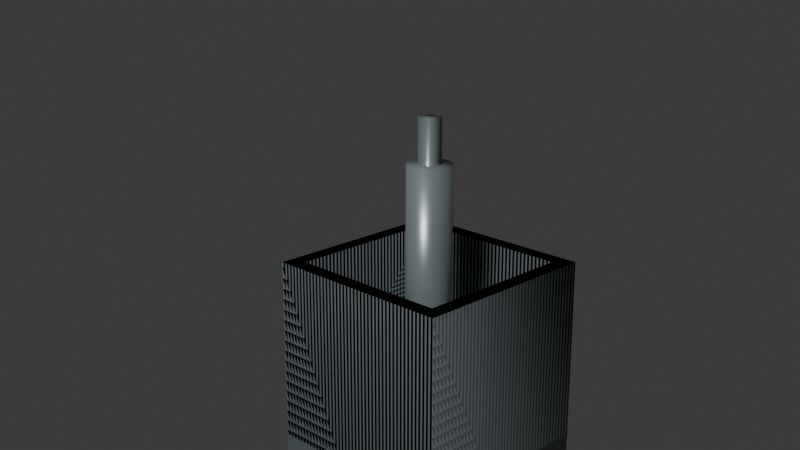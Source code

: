 # Source: Initial.blend  (saved by Blender 4.2.66; exported with 4.5.12 LTS)
import bpy
from mathutils import Matrix  # noqa: F401  (used for matrix-valued properties, if any)

bpy.ops.wm.read_factory_settings(use_empty=True)
scene = bpy.context.scene
scene.name = 'Scene'

# ---- collections
col_collection = bpy.data.collections.new('Collection'); scene.collection.children.link(col_collection)

# ---- materials (node trees are filled in below, after node groups)
mat_material_001 = bpy.data.materials.new('Material.001')

# ---- material node trees
mat_material_001.use_nodes = True; mat_material_001.node_tree.nodes.clear()
_N = mat_material_001.node_tree.nodes; _L = mat_material_001.node_tree.links
n0 = _N.new('ShaderNodeOutputMaterial'); n0.name = 'Material Output'; n0.location = (300, 300)
n1 = _N.new('ShaderNodeBsdfPrincipled'); n1.name = 'Principled BSDF'; n1.location = (100, 300)
n1.inputs[0].default_value = (0.2382, 0.2812, 0.2952, 1.0)
n1.inputs[1].default_value = 0.3667
n1.inputs[2].default_value = 0.32
_L.new(n1.outputs[0], n0.inputs[0])
n0.is_active_output = True

# ---- world
world_world = bpy.data.worlds.new('World'); scene.world = world_world
world_world.use_nodes = True; world_world.node_tree.nodes.clear()
_N = world_world.node_tree.nodes; _L = world_world.node_tree.links
n0 = _N.new('ShaderNodeOutputWorld'); n0.name = 'World Output'; n0.location = (300, 300)
n1 = _N.new('ShaderNodeBackground'); n1.name = 'Background'; n1.location = (10, 300)
n1.inputs[0].default_value = (0.05088, 0.05088, 0.05088, 1.0)
_L.new(n1.outputs[0], n0.inputs[0])
n0.is_active_output = True
world_world.color = (0.05088, 0.05088, 0.05088)
world_world.sun_shadow_jitter_overblur = 0.0

# ---- cameras
cam_camera = bpy.data.cameras.new('Camera')
cam_camera.clip_end = 100.0
cam_camera.lens = 52.98
cam_camera.ortho_scale = 7.314

# ---- lights
light_light = bpy.data.lights.new('Light', 'SPOT')
light_light.energy = 912.9
light_light.shadow_soft_size = 0.7704
light_light.spot_blend = 0.0
light_light.spot_size = 0.9026

# ---- meshes
me_cylinder = bpy.data.meshes.new('Cylinder')
me_cylinder.from_pydata([(0.0, 1.0, -1.0), (0.0, 0.8391, 1.0), (1.0, 0.0, -1.0), (0.8391, 0.0, 1.0), (0.0, -1.0, -1.0), (0.0, -0.8391, 1.0), (-1.0, 0.0, -1.0), (-0.8391, 0.0, 1.0), (0.0, -1.0, 1.0), (0.0, -1.0, 1.0), (0.8391, 0.0, 1.0), (0.0, 0.8391, 1.0), (0.0, -0.8391, 1.0), (-0.8391, 0.0, 1.0), (1.0, 0.0, 2.307), (0.0, 1.0, 2.307), (0.0, -1.0, 2.307), (-1.0, 0.0, 2.307), (0.8391, 0.0, 2.307), (0.0, 0.8391, 2.307), (0.0, -0.8391, 2.307), (-0.8391, 0.0, 2.307), (1.0, 0.0, -1.0), (0.0, -1.0, -1.0), (1.0, 0.0, 2.307), (0.0, -1.0, 2.307), (0.0, 1.0, -1.0), (1.0, 0.0, -1.0), (0.0, -1.0, -1.0), (-1.0, 0.0, -1.0), (0.0, 1.0, -1.0), (1.0, 0.0, -1.0), (0.0, -1.0, -1.0), (-1.0, 0.0, -1.0)], [], [(3, 1, 7, 5), (6, 0, 26, 29), (10, 12, 20, 18), (13, 11, 19, 21), (16, 17, 6, 4), (1, 3, 10, 11), (3, 5, 12, 10), (5, 7, 13, 12), (7, 1, 11, 13), (19, 18, 14, 15), (18, 20, 16, 14), (20, 21, 17, 16), (21, 19, 15, 17), (12, 13, 21, 20), (11, 10, 18, 19), (9, 16, 4, 8), (22, 24, 25, 23), (0, 15, 14, 2), (29, 26, 30, 33), (4, 6, 29, 28), (2, 4, 28, 27), (0, 2, 27, 26), (30, 31, 32, 33), (27, 28, 32, 31), (28, 29, 33, 32), (26, 27, 31, 30), (6, 17, 15, 0)])
_uv = me_cylinder.uv_layers.new(name='UVMap')
_uv.uv.foreach_set('vector', [0.4514, 0.25, 0.25, 0.4514, 0.04861, 0.25, 0.25, 0.04861, 0.25, 0.5, 0.0, 0.5, 0.0, 0.5, 0.25, 0.5, 0.4514, 0.25, 0.25, 0.04861, 0.25, 0.04861, 0.4514, 0.25, 0.04861, 0.25, 0.25, 0.4514, 0.25, 0.4514, 0.04861, 0.25, 0.25, 0.01, 0.01, 0.25, 0.51, 0.25, 0.75, 0.01, 0.25, 0.4514, 0.4514, 0.25, 0.4514, 0.25, 0.25, 0.4514, 0.4514, 0.25, 0.25, 0.04861, 0.25, 0.04861, 0.4514, 0.25, 0.25, 0.04861, 0.04861, 0.25, 0.04861, 0.25, 0.25, 0.04861, 0.04861, 0.25, 0.25, 0.4514, 0.25, 0.4514, 0.04861, 0.25, 0.25, 0.4514, 0.4514, 0.25, 0.49, 0.25, 0.25, 0.49, 0.4514, 0.25, 0.25, 0.04861, 0.25, 0.01, 0.49, 0.25, 0.25, 0.04861, 0.04861, 0.25, 0.01, 0.25, 0.25, 0.01, 0.04861, 0.25, 0.25, 0.4514, 0.25, 0.49, 0.01, 0.25, 0.25, 0.04861, 0.04861, 0.25, 0.04861, 0.25, 0.25, 0.04861, 0.25, 0.4514, 0.4514, 0.25, 0.4514, 0.25, 0.25, 0.4514, 0.25, 0.01, 0.25, 0.01, 0.5, 0.5, 0.5, 1.0, 0.75, 0.5, 0.49, 0.25, 0.25, 0.01, 0.5, 0.5, 1.0, 0.5, 0.25, 0.49, 0.49, 0.25, 0.75, 0.5, 0.25, 0.5, 0.0, 0.5, 0.0, 0.5, 0.25, 0.5, 0.75, 0.01, 0.51, 0.25, 0.51, 0.25, 0.75, 0.01, 0.0, 0.0, 0.0, 0.0, 0.0, 0.0, 0.0, 0.0, 1.0, 0.5, 0.75, 0.5, 0.75, 0.5, 1.0, 0.5, 0.75, 0.49, 0.99, 0.25, 0.75, 0.01, 0.51, 0.25, 0.0, 0.0, 0.0, 0.0, 0.0, 0.0, 0.0, 0.0, 0.75, 0.01, 0.51, 0.25, 0.51, 0.25, 0.75, 0.01, 1.0, 0.5, 0.75, 0.5, 0.75, 0.5, 1.0, 0.5, 0.25, 0.5, 0.01, 0.25, 0.25, 0.49, 0.0, 0.5])
me_cylinder.materials.append(mat_material_001)
me_cylinder.update()
me_cylinder_002 = bpy.data.meshes.new('Cylinder.002')
me_cylinder_002.from_pydata([(2.794e-09, 0.08, 0.32), (2.794e-09, 0.08, 2.32), (0.08, -1.49e-08, 0.32), (0.08, -1.49e-08, 2.32), (2.794e-09, -0.08, 0.32), (2.794e-09, -0.08, 2.32), (-0.08, -1.49e-08, 0.32), (-0.08, -1.49e-08, 2.32), (0.1131, 0.1131, 2.384e-07), (0.1131, 0.1131, 2.0), (0.133, 0.08889, 2.384e-07), (0.133, 0.08889, 2.0), (0.1478, 0.06123, 2.384e-07), (0.1478, 0.06123, 2.0), (0.1569, 0.03121, 2.384e-07), (0.1569, 0.03121, 2.0), (0.16, -1.519e-08, 2.384e-07), (0.16, -1.519e-08, 2.0), (0.1569, -0.03121, 2.384e-07), (0.1569, -0.03121, 2.0), (0.1478, -0.06123, 2.384e-07), (0.1478, -0.06123, 2.0), (0.133, -0.08889, 2.384e-07), (0.133, -0.08889, 2.0), (0.1131, -0.1131, 2.384e-07), (0.1131, -0.1131, 2.0), (0.08889, -0.133, 2.384e-07), (0.08889, -0.133, 2.0), (0.06123, -0.1478, 2.384e-07), (0.06123, -0.1478, 2.0), (0.03121, -0.1569, 2.384e-07), (0.03121, -0.1569, 2.0), (3.082e-09, -0.16, 2.384e-07), (3.082e-09, -0.16, 2.0), (-0.03121, -0.1569, 2.384e-07), (-0.03121, -0.1569, 2.0), (-0.06123, -0.1478, 2.384e-07), (-0.06123, -0.1478, 2.0), (-0.08889, -0.133, 2.384e-07), (-0.08889, -0.133, 2.0), (-0.1131, -0.1131, 2.384e-07), (-0.1131, -0.1131, 2.0), (-0.133, -0.08889, 2.384e-07), (-0.133, -0.08889, 2.0), (-0.1478, -0.06123, 2.384e-07), (-0.1478, -0.06123, 2.0), (-0.1569, -0.03121, 2.384e-07), (-0.1569, -0.03121, 2.0), (-0.16, -1.519e-08, 2.384e-07), (-0.16, -1.519e-08, 2.0), (-0.1569, 0.03121, 2.384e-07), (-0.1569, 0.03121, 2.0), (-0.1478, 0.06123, 2.384e-07), (-0.1478, 0.06123, 2.0), (-0.133, 0.08889, 2.384e-07), (-0.133, 0.08889, 2.0), (-0.1131, 0.1131, 2.384e-07), (-0.1131, 0.1131, 2.0), (-0.08889, 0.133, 2.384e-07), (-0.08889, 0.133, 2.0), (-0.06123, 0.1478, 2.384e-07), (-0.06123, 0.1478, 2.0), (-0.03121, 0.1569, 2.384e-07), (-0.03121, 0.1569, 2.0), (3.082e-09, 0.16, 2.384e-07), (3.082e-09, 0.16, 2.0), (0.03121, 0.1569, 2.384e-07), (0.03121, 0.1569, 2.0), (0.06123, 0.1478, 2.384e-07), (0.06123, 0.1478, 2.0), (0.08889, 0.133, 2.384e-07), (0.08889, 0.133, 2.0)], [], [(0, 1, 3, 2), (2, 3, 5, 4), (3, 1, 7, 5), (4, 5, 7, 6), (6, 7, 1, 0), (0, 2, 4, 6), (8, 9, 11, 10), (10, 11, 13, 12), (12, 13, 15, 14), (14, 15, 17, 16), (16, 17, 19, 18), (18, 19, 21, 20), (20, 21, 23, 22), (22, 23, 25, 24), (24, 25, 27, 26), (26, 27, 29, 28), (28, 29, 31, 30), (30, 31, 33, 32), (32, 33, 35, 34), (34, 35, 37, 36), (36, 37, 39, 38), (38, 39, 41, 40), (40, 41, 43, 42), (42, 43, 45, 44), (44, 45, 47, 46), (46, 47, 49, 48), (48, 49, 51, 50), (50, 51, 53, 52), (52, 53, 55, 54), (54, 55, 57, 56), (56, 57, 59, 58), (58, 59, 61, 60), (60, 61, 63, 62), (62, 63, 65, 64), (64, 65, 67, 66), (66, 67, 69, 68), (11, 9, 71, 69, 67, 65, 63, 61, 59, 57, 55, 53, 51, 49, 47, 45, 43, 41, 39, 37, 35, 33, 31, 29, 27, 25, 23, 21, 19, 17, 15, 13), (68, 69, 71, 70), (70, 71, 9, 8), (8, 10, 12, 14, 16, 18, 20, 22, 24, 26, 28, 30, 32, 34, 36, 38, 40, 42, 44, 46, 48, 50, 52, 54, 56, 58, 60, 62, 64, 66, 68, 70)])
me_cylinder_002.polygons.foreach_set('use_smooth', [True] * 40)
_uv = me_cylinder_002.uv_layers.new(name='UVMap')
_uv.uv.foreach_set('vector', [1.0, 0.5, 1.0, 1.0, 0.75, 1.0, 0.75, 0.5, 0.75, 0.5, 0.75, 1.0, 0.5, 1.0, 0.5, 0.5, 0.49, 0.25, 0.25, 0.49, 0.01, 0.25, 0.25, 0.01, 0.5, 0.5, 0.5, 1.0, 0.25, 1.0, 0.25, 0.5, 0.25, 0.5, 0.25, 1.0, 0.0, 1.0, 0.0, 0.5, 0.75, 0.49, 0.99, 0.25, 0.75, 0.01, 0.51, 0.25, 1.0, 0.5, 1.0, 1.0, 0.9688, 1.0, 0.9688, 0.5, 0.9688, 0.5, 0.9688, 1.0, 0.9375, 1.0, 0.9375, 0.5, 0.9375, 0.5, 0.9375, 1.0, 0.9062, 1.0, 0.9062, 0.5, 0.9062, 0.5, 0.9062, 1.0, 0.875, 1.0, 0.875, 0.5, 0.875, 0.5, 0.875, 1.0, 0.8438, 1.0, 0.8438, 0.5, 0.8438, 0.5, 0.8438, 1.0, 0.8125, 1.0, 0.8125, 0.5, 0.8125, 0.5, 0.8125, 1.0, 0.7812, 1.0, 0.7812, 0.5, 0.7812, 0.5, 0.7812, 1.0, 0.75, 1.0, 0.75, 0.5, 0.75, 0.5, 0.75, 1.0, 0.7188, 1.0, 0.7188, 0.5, 0.7188, 0.5, 0.7188, 1.0, 0.6875, 1.0, 0.6875, 0.5, 0.6875, 0.5, 0.6875, 1.0, 0.6562, 1.0, 0.6562, 0.5, 0.6562, 0.5, 0.6562, 1.0, 0.625, 1.0, 0.625, 0.5, 0.625, 0.5, 0.625, 1.0, 0.5938, 1.0, 0.5938, 0.5, 0.5938, 0.5, 0.5938, 1.0, 0.5625, 1.0, 0.5625, 0.5, 0.5625, 0.5, 0.5625, 1.0, 0.5312, 1.0, 0.5312, 0.5, 0.5312, 0.5, 0.5312, 1.0, 0.5, 1.0, 0.5, 0.5, 0.5, 0.5, 0.5, 1.0, 0.4688, 1.0, 0.4688, 0.5, 0.4688, 0.5, 0.4688, 1.0, 0.4375, 1.0, 0.4375, 0.5, 0.4375, 0.5, 0.4375, 1.0, 0.4062, 1.0, 0.4062, 0.5, 0.4062, 0.5, 0.4062, 1.0, 0.375, 1.0, 0.375, 0.5, 0.375, 0.5, 0.375, 1.0, 0.3438, 1.0, 0.3438, 0.5, 0.3438, 0.5, 0.3438, 1.0, 0.3125, 1.0, 0.3125, 0.5, 0.3125, 0.5, 0.3125, 1.0, 0.2812, 1.0, 0.2812, 0.5, 0.2812, 0.5, 0.2812, 1.0, 0.25, 1.0, 0.25, 0.5, 0.25, 0.5, 0.25, 1.0, 0.2188, 1.0, 0.2188, 0.5, 0.2188, 0.5, 0.2188, 1.0, 0.1875, 1.0, 0.1875, 0.5, 0.1875, 0.5, 0.1875, 1.0, 0.1562, 1.0, 0.1562, 0.5, 0.1562, 0.5, 0.1562, 1.0, 0.125, 1.0, 0.125, 0.5, 0.125, 0.5, 0.125, 1.0, 0.09375, 1.0, 0.09375, 0.5, 0.09375, 0.5, 0.09375, 1.0, 0.0625, 1.0, 0.0625, 0.5, 0.2968, 0.4854, 0.25, 0.49, 0.2032, 0.4854, 0.1582, 0.4717, 0.1167, 0.4496, 0.08029, 0.4197, 0.05045, 0.3833, 0.02827, 0.3418, 0.01461, 0.2968, 0.01, 0.25, 0.01461, 0.2032, 0.02827, 0.1582, 0.05045, 0.1167, 0.08029, 0.08029, 0.1167, 0.05045, 0.1582, 0.02827, 0.2032, 0.01461, 0.25, 0.01, 0.2968, 0.01461, 0.3418, 0.02827, 0.3833, 0.05045, 0.4197, 0.08029, 0.4496, 0.1167, 0.4717, 0.1582, 0.4854, 0.2032, 0.49, 0.25, 0.4854, 0.2968, 0.4717, 0.3418, 0.4496, 0.3833, 0.4197, 0.4197, 0.3833, 0.4496, 0.3418, 0.4717, 0.0625, 0.5, 0.0625, 1.0, 0.03125, 1.0, 0.03125, 0.5, 0.03125, 0.5, 0.03125, 1.0, 0.0, 1.0, 0.0, 0.5, 0.75, 0.49, 0.7968, 0.4854, 0.8418, 0.4717, 0.8833, 0.4496, 0.9197, 0.4197, 0.9496, 0.3833, 0.9717, 0.3418, 0.9854, 0.2968, 0.99, 0.25, 0.9854, 0.2032, 0.9717, 0.1582, 0.9496, 0.1167, 0.9197, 0.08029, 0.8833, 0.05045, 0.8418, 0.02827, 0.7968, 0.01461, 0.75, 0.01, 0.7032, 0.01461, 0.6582, 0.02827, 0.6167, 0.05045, 0.5803, 0.08029, 0.5504, 0.1167, 0.5283, 0.1582, 0.5146, 0.2032, 0.51, 0.25, 0.5146, 0.2968, 0.5283, 0.3418, 0.5504, 0.3833, 0.5803, 0.4197, 0.6167, 0.4496, 0.6582, 0.4717, 0.7032, 0.4854])
me_cylinder_002.materials.append(mat_material_001)
me_cylinder_002.update()
me_cylinder_003 = bpy.data.meshes.new('Cylinder.003')
me_cylinder_003.from_pydata([(0.0, 1.0, -1.0), (0.0, 0.8391, 1.0), (1.0, 0.0, -1.0), (0.8391, 0.0, 1.0), (0.0, -1.0, -1.0), (0.0, -0.8391, 1.0), (-1.0, 0.0, -1.0), (-0.8391, 0.0, 1.0), (0.0, -1.0, 1.0), (0.0, -1.0, 1.0), (0.8391, 0.0, 1.0), (0.0, 0.8391, 1.0), (0.0, -0.8391, 1.0), (-0.8391, 0.0, 1.0), (1.0, 0.0, 2.307), (0.0, 1.0, 2.307), (0.0, -1.0, 2.307), (-1.0, 0.0, 2.307), (0.8391, 0.0, 2.307), (0.0, 0.8391, 2.307), (0.0, -0.8391, 2.307), (-0.8391, 0.0, 2.307), (1.0, 0.0, -1.0), (0.0, -1.0, -1.0), (1.0, 0.0, 2.307), (0.0, -1.0, 2.307), (0.0, 1.0, -1.0), (1.0, 0.0, -1.0), (0.0, -1.0, -1.0), (-1.0, 0.0, -1.0), (0.0, 1.0, -1.0), (1.0, 0.0, -1.0), (0.0, -1.0, -1.0), (-1.0, 0.0, -1.0)], [], [(3, 1, 7, 5), (6, 0, 26, 29), (10, 12, 20, 18), (13, 11, 19, 21), (16, 17, 6, 4), (1, 3, 10, 11), (3, 5, 12, 10), (5, 7, 13, 12), (7, 1, 11, 13), (19, 18, 14, 15), (18, 20, 16, 14), (20, 21, 17, 16), (21, 19, 15, 17), (12, 13, 21, 20), (11, 10, 18, 19), (9, 16, 4, 8), (22, 24, 25, 23), (0, 15, 14, 2), (29, 26, 30, 33), (4, 6, 29, 28), (2, 4, 28, 27), (0, 2, 27, 26), (30, 31, 32, 33), (27, 28, 32, 31), (28, 29, 33, 32), (26, 27, 31, 30), (6, 17, 15, 0)])
me_cylinder_003.polygons.foreach_set('use_smooth', [True] * 27)
_uv = me_cylinder_003.uv_layers.new(name='UVMap')
_uv.uv.foreach_set('vector', [0.4514, 0.25, 0.25, 0.4514, 0.04861, 0.25, 0.25, 0.04861, 0.25, 0.5, 0.0, 0.5, 0.0, 0.5, 0.25, 0.5, 0.4514, 0.25, 0.25, 0.04861, 0.25, 0.04861, 0.4514, 0.25, 0.04861, 0.25, 0.25, 0.4514, 0.25, 0.4514, 0.04861, 0.25, 0.25, 0.01, 0.01, 0.25, 0.51, 0.25, 0.75, 0.01, 0.25, 0.4514, 0.4514, 0.25, 0.4514, 0.25, 0.25, 0.4514, 0.4514, 0.25, 0.25, 0.04861, 0.25, 0.04861, 0.4514, 0.25, 0.25, 0.04861, 0.04861, 0.25, 0.04861, 0.25, 0.25, 0.04861, 0.04861, 0.25, 0.25, 0.4514, 0.25, 0.4514, 0.04861, 0.25, 0.25, 0.4514, 0.4514, 0.25, 0.49, 0.25, 0.25, 0.49, 0.4514, 0.25, 0.25, 0.04861, 0.25, 0.01, 0.49, 0.25, 0.25, 0.04861, 0.04861, 0.25, 0.01, 0.25, 0.25, 0.01, 0.04861, 0.25, 0.25, 0.4514, 0.25, 0.49, 0.01, 0.25, 0.25, 0.04861, 0.04861, 0.25, 0.04861, 0.25, 0.25, 0.04861, 0.25, 0.4514, 0.4514, 0.25, 0.4514, 0.25, 0.25, 0.4514, 0.25, 0.01, 0.25, 0.01, 0.5, 0.5, 0.5, 1.0, 0.75, 0.5, 0.49, 0.25, 0.25, 0.01, 0.5, 0.5, 1.0, 0.5, 0.25, 0.49, 0.49, 0.25, 0.75, 0.5, 0.25, 0.5, 0.0, 0.5, 0.0, 0.5, 0.25, 0.5, 0.75, 0.01, 0.51, 0.25, 0.51, 0.25, 0.75, 0.01, 0.0, 0.0, 0.0, 0.0, 0.0, 0.0, 0.0, 0.0, 1.0, 0.5, 0.75, 0.5, 0.75, 0.5, 1.0, 0.5, 0.75, 0.49, 0.99, 0.25, 0.75, 0.01, 0.51, 0.25, 0.0, 0.0, 0.0, 0.0, 0.0, 0.0, 0.0, 0.0, 0.75, 0.01, 0.51, 0.25, 0.51, 0.25, 0.75, 0.01, 1.0, 0.5, 0.75, 0.5, 0.75, 0.5, 1.0, 0.5, 0.25, 0.5, 0.01, 0.25, 0.25, 0.49, 0.0, 0.5])
me_cylinder_003.materials.append(mat_material_001)
me_cylinder_003.update()
me_cylinder_004 = bpy.data.meshes.new('Cylinder.004')
me_cylinder_004.from_pydata([(2.794e-09, 0.08, 0.32), (2.794e-09, 0.08, 2.32), (0.08, -1.49e-08, 0.32), (0.08, -1.49e-08, 2.32), (2.794e-09, -0.08, 0.32), (2.794e-09, -0.08, 2.32), (-0.08, -1.49e-08, 0.32), (-0.08, -1.49e-08, 2.32), (0.1131, 0.1131, 2.384e-07), (0.1131, 0.1131, 2.0), (0.133, 0.08889, 2.384e-07), (0.133, 0.08889, 2.0), (0.1478, 0.06123, 2.384e-07), (0.1478, 0.06123, 2.0), (0.1569, 0.03121, 2.384e-07), (0.1569, 0.03121, 2.0), (0.16, -1.519e-08, 2.384e-07), (0.16, -1.519e-08, 2.0), (0.1569, -0.03121, 2.384e-07), (0.1569, -0.03121, 2.0), (0.1478, -0.06123, 2.384e-07), (0.1478, -0.06123, 2.0), (0.133, -0.08889, 2.384e-07), (0.133, -0.08889, 2.0), (0.1131, -0.1131, 2.384e-07), (0.1131, -0.1131, 2.0), (0.08889, -0.133, 2.384e-07), (0.08889, -0.133, 2.0), (0.06123, -0.1478, 2.384e-07), (0.06123, -0.1478, 2.0), (0.03121, -0.1569, 2.384e-07), (0.03121, -0.1569, 2.0), (3.082e-09, -0.16, 2.384e-07), (3.082e-09, -0.16, 2.0), (-0.03121, -0.1569, 2.384e-07), (-0.03121, -0.1569, 2.0), (-0.06123, -0.1478, 2.384e-07), (-0.06123, -0.1478, 2.0), (-0.08889, -0.133, 2.384e-07), (-0.08889, -0.133, 2.0), (-0.1131, -0.1131, 2.384e-07), (-0.1131, -0.1131, 2.0), (-0.133, -0.08889, 2.384e-07), (-0.133, -0.08889, 2.0), (-0.1478, -0.06123, 2.384e-07), (-0.1478, -0.06123, 2.0), (-0.1569, -0.03121, 2.384e-07), (-0.1569, -0.03121, 2.0), (-0.16, -1.519e-08, 2.384e-07), (-0.16, -1.519e-08, 2.0), (-0.1569, 0.03121, 2.384e-07), (-0.1569, 0.03121, 2.0), (-0.1478, 0.06123, 2.384e-07), (-0.1478, 0.06123, 2.0), (-0.133, 0.08889, 2.384e-07), (-0.133, 0.08889, 2.0), (-0.1131, 0.1131, 2.384e-07), (-0.1131, 0.1131, 2.0), (-0.08889, 0.133, 2.384e-07), (-0.08889, 0.133, 2.0), (-0.06123, 0.1478, 2.384e-07), (-0.06123, 0.1478, 2.0), (-0.03121, 0.1569, 2.384e-07), (-0.03121, 0.1569, 2.0), (3.082e-09, 0.16, 2.384e-07), (3.082e-09, 0.16, 2.0), (0.03121, 0.1569, 2.384e-07), (0.03121, 0.1569, 2.0), (0.06123, 0.1478, 2.384e-07), (0.06123, 0.1478, 2.0), (0.08889, 0.133, 2.384e-07), (0.08889, 0.133, 2.0)], [], [(0, 1, 3, 2), (2, 3, 5, 4), (3, 1, 7, 5), (4, 5, 7, 6), (6, 7, 1, 0), (0, 2, 4, 6), (8, 9, 11, 10), (10, 11, 13, 12), (12, 13, 15, 14), (14, 15, 17, 16), (16, 17, 19, 18), (18, 19, 21, 20), (20, 21, 23, 22), (22, 23, 25, 24), (24, 25, 27, 26), (26, 27, 29, 28), (28, 29, 31, 30), (30, 31, 33, 32), (32, 33, 35, 34), (34, 35, 37, 36), (36, 37, 39, 38), (38, 39, 41, 40), (40, 41, 43, 42), (42, 43, 45, 44), (44, 45, 47, 46), (46, 47, 49, 48), (48, 49, 51, 50), (50, 51, 53, 52), (52, 53, 55, 54), (54, 55, 57, 56), (56, 57, 59, 58), (58, 59, 61, 60), (60, 61, 63, 62), (62, 63, 65, 64), (64, 65, 67, 66), (66, 67, 69, 68), (11, 9, 71, 69, 67, 65, 63, 61, 59, 57, 55, 53, 51, 49, 47, 45, 43, 41, 39, 37, 35, 33, 31, 29, 27, 25, 23, 21, 19, 17, 15, 13), (68, 69, 71, 70), (70, 71, 9, 8), (8, 10, 12, 14, 16, 18, 20, 22, 24, 26, 28, 30, 32, 34, 36, 38, 40, 42, 44, 46, 48, 50, 52, 54, 56, 58, 60, 62, 64, 66, 68, 70)])
me_cylinder_004.polygons.foreach_set('use_smooth', [True] * 40)
_uv = me_cylinder_004.uv_layers.new(name='UVMap')
_uv.uv.foreach_set('vector', [1.0, 0.5, 1.0, 1.0, 0.75, 1.0, 0.75, 0.5, 0.75, 0.5, 0.75, 1.0, 0.5, 1.0, 0.5, 0.5, 0.49, 0.25, 0.25, 0.49, 0.01, 0.25, 0.25, 0.01, 0.5, 0.5, 0.5, 1.0, 0.25, 1.0, 0.25, 0.5, 0.25, 0.5, 0.25, 1.0, 0.0, 1.0, 0.0, 0.5, 0.75, 0.49, 0.99, 0.25, 0.75, 0.01, 0.51, 0.25, 1.0, 0.5, 1.0, 1.0, 0.9688, 1.0, 0.9688, 0.5, 0.9688, 0.5, 0.9688, 1.0, 0.9375, 1.0, 0.9375, 0.5, 0.9375, 0.5, 0.9375, 1.0, 0.9062, 1.0, 0.9062, 0.5, 0.9062, 0.5, 0.9062, 1.0, 0.875, 1.0, 0.875, 0.5, 0.875, 0.5, 0.875, 1.0, 0.8438, 1.0, 0.8438, 0.5, 0.8438, 0.5, 0.8438, 1.0, 0.8125, 1.0, 0.8125, 0.5, 0.8125, 0.5, 0.8125, 1.0, 0.7812, 1.0, 0.7812, 0.5, 0.7812, 0.5, 0.7812, 1.0, 0.75, 1.0, 0.75, 0.5, 0.75, 0.5, 0.75, 1.0, 0.7188, 1.0, 0.7188, 0.5, 0.7188, 0.5, 0.7188, 1.0, 0.6875, 1.0, 0.6875, 0.5, 0.6875, 0.5, 0.6875, 1.0, 0.6562, 1.0, 0.6562, 0.5, 0.6562, 0.5, 0.6562, 1.0, 0.625, 1.0, 0.625, 0.5, 0.625, 0.5, 0.625, 1.0, 0.5938, 1.0, 0.5938, 0.5, 0.5938, 0.5, 0.5938, 1.0, 0.5625, 1.0, 0.5625, 0.5, 0.5625, 0.5, 0.5625, 1.0, 0.5312, 1.0, 0.5312, 0.5, 0.5312, 0.5, 0.5312, 1.0, 0.5, 1.0, 0.5, 0.5, 0.5, 0.5, 0.5, 1.0, 0.4688, 1.0, 0.4688, 0.5, 0.4688, 0.5, 0.4688, 1.0, 0.4375, 1.0, 0.4375, 0.5, 0.4375, 0.5, 0.4375, 1.0, 0.4062, 1.0, 0.4062, 0.5, 0.4062, 0.5, 0.4062, 1.0, 0.375, 1.0, 0.375, 0.5, 0.375, 0.5, 0.375, 1.0, 0.3438, 1.0, 0.3438, 0.5, 0.3438, 0.5, 0.3438, 1.0, 0.3125, 1.0, 0.3125, 0.5, 0.3125, 0.5, 0.3125, 1.0, 0.2812, 1.0, 0.2812, 0.5, 0.2812, 0.5, 0.2812, 1.0, 0.25, 1.0, 0.25, 0.5, 0.25, 0.5, 0.25, 1.0, 0.2188, 1.0, 0.2188, 0.5, 0.2188, 0.5, 0.2188, 1.0, 0.1875, 1.0, 0.1875, 0.5, 0.1875, 0.5, 0.1875, 1.0, 0.1562, 1.0, 0.1562, 0.5, 0.1562, 0.5, 0.1562, 1.0, 0.125, 1.0, 0.125, 0.5, 0.125, 0.5, 0.125, 1.0, 0.09375, 1.0, 0.09375, 0.5, 0.09375, 0.5, 0.09375, 1.0, 0.0625, 1.0, 0.0625, 0.5, 0.2968, 0.4854, 0.25, 0.49, 0.2032, 0.4854, 0.1582, 0.4717, 0.1167, 0.4496, 0.08029, 0.4197, 0.05045, 0.3833, 0.02827, 0.3418, 0.01461, 0.2968, 0.01, 0.25, 0.01461, 0.2032, 0.02827, 0.1582, 0.05045, 0.1167, 0.08029, 0.08029, 0.1167, 0.05045, 0.1582, 0.02827, 0.2032, 0.01461, 0.25, 0.01, 0.2968, 0.01461, 0.3418, 0.02827, 0.3833, 0.05045, 0.4197, 0.08029, 0.4496, 0.1167, 0.4717, 0.1582, 0.4854, 0.2032, 0.49, 0.25, 0.4854, 0.2968, 0.4717, 0.3418, 0.4496, 0.3833, 0.4197, 0.4197, 0.3833, 0.4496, 0.3418, 0.4717, 0.0625, 0.5, 0.0625, 1.0, 0.03125, 1.0, 0.03125, 0.5, 0.03125, 0.5, 0.03125, 1.0, 0.0, 1.0, 0.0, 0.5, 0.75, 0.49, 0.7968, 0.4854, 0.8418, 0.4717, 0.8833, 0.4496, 0.9197, 0.4197, 0.9496, 0.3833, 0.9717, 0.3418, 0.9854, 0.2968, 0.99, 0.25, 0.9854, 0.2032, 0.9717, 0.1582, 0.9496, 0.1167, 0.9197, 0.08029, 0.8833, 0.05045, 0.8418, 0.02827, 0.7968, 0.01461, 0.75, 0.01, 0.7032, 0.01461, 0.6582, 0.02827, 0.6167, 0.05045, 0.5803, 0.08029, 0.5504, 0.1167, 0.5283, 0.1582, 0.5146, 0.2032, 0.51, 0.25, 0.5146, 0.2968, 0.5283, 0.3418, 0.5504, 0.3833, 0.5803, 0.4197, 0.6167, 0.4496, 0.6582, 0.4717, 0.7032, 0.4854])
me_cylinder_004.materials.append(mat_material_001)
me_cylinder_004.update()
me_cylinder_005 = bpy.data.meshes.new('Cylinder.005')
me_cylinder_005.from_pydata([(0.0, 1.0, -1.0), (0.0, 0.8391, 1.0), (1.0, 0.0, -1.0), (0.8391, 0.0, 1.0), (0.0, -1.0, -1.0), (0.0, -0.8391, 1.0), (-1.0, 0.0, -1.0), (-0.8391, 0.0, 1.0), (0.0, -1.0, 1.0), (0.0, -1.0, 1.0), (0.8391, 0.0, 1.0), (0.0, 0.8391, 1.0), (0.0, -0.8391, 1.0), (-0.8391, 0.0, 1.0), (1.0, 0.0, 2.307), (0.0, 1.0, 2.307), (0.0, -1.0, 2.307), (-1.0, 0.0, 2.307), (0.8391, 0.0, 2.307), (0.0, 0.8391, 2.307), (0.0, -0.8391, 2.307), (-0.8391, 0.0, 2.307), (1.0, 0.0, -1.0), (0.0, -1.0, -1.0), (1.0, 0.0, 2.307), (0.0, -1.0, 2.307), (0.0, 1.0, -1.0), (1.0, 0.0, -1.0), (0.0, -1.0, -1.0), (-1.0, 0.0, -1.0), (0.0, 1.0, -1.0), (1.0, 0.0, -1.0), (0.0, -1.0, -1.0), (-1.0, 0.0, -1.0)], [], [(3, 1, 7, 5), (6, 0, 26, 29), (10, 12, 20, 18), (13, 11, 19, 21), (16, 17, 6, 4), (1, 3, 10, 11), (3, 5, 12, 10), (5, 7, 13, 12), (7, 1, 11, 13), (19, 18, 14, 15), (18, 20, 16, 14), (20, 21, 17, 16), (21, 19, 15, 17), (12, 13, 21, 20), (11, 10, 18, 19), (9, 16, 4, 8), (22, 24, 25, 23), (0, 15, 14, 2), (29, 26, 30, 33), (4, 6, 29, 28), (2, 4, 28, 27), (0, 2, 27, 26), (30, 31, 32, 33), (27, 28, 32, 31), (28, 29, 33, 32), (26, 27, 31, 30), (6, 17, 15, 0)])
me_cylinder_005.polygons.foreach_set('use_smooth', [True] * 27)
_uv = me_cylinder_005.uv_layers.new(name='UVMap')
_uv.uv.foreach_set('vector', [0.4514, 0.25, 0.25, 0.4514, 0.04861, 0.25, 0.25, 0.04861, 0.25, 0.5, 0.0, 0.5, 0.0, 0.5, 0.25, 0.5, 0.4514, 0.25, 0.25, 0.04861, 0.25, 0.04861, 0.4514, 0.25, 0.04861, 0.25, 0.25, 0.4514, 0.25, 0.4514, 0.04861, 0.25, 0.25, 0.01, 0.01, 0.25, 0.51, 0.25, 0.75, 0.01, 0.25, 0.4514, 0.4514, 0.25, 0.4514, 0.25, 0.25, 0.4514, 0.4514, 0.25, 0.25, 0.04861, 0.25, 0.04861, 0.4514, 0.25, 0.25, 0.04861, 0.04861, 0.25, 0.04861, 0.25, 0.25, 0.04861, 0.04861, 0.25, 0.25, 0.4514, 0.25, 0.4514, 0.04861, 0.25, 0.25, 0.4514, 0.4514, 0.25, 0.49, 0.25, 0.25, 0.49, 0.4514, 0.25, 0.25, 0.04861, 0.25, 0.01, 0.49, 0.25, 0.25, 0.04861, 0.04861, 0.25, 0.01, 0.25, 0.25, 0.01, 0.04861, 0.25, 0.25, 0.4514, 0.25, 0.49, 0.01, 0.25, 0.25, 0.04861, 0.04861, 0.25, 0.04861, 0.25, 0.25, 0.04861, 0.25, 0.4514, 0.4514, 0.25, 0.4514, 0.25, 0.25, 0.4514, 0.25, 0.01, 0.25, 0.01, 0.5, 0.5, 0.5, 1.0, 0.75, 0.5, 0.49, 0.25, 0.25, 0.01, 0.5, 0.5, 1.0, 0.5, 0.25, 0.49, 0.49, 0.25, 0.75, 0.5, 0.25, 0.5, 0.0, 0.5, 0.0, 0.5, 0.25, 0.5, 0.75, 0.01, 0.51, 0.25, 0.51, 0.25, 0.75, 0.01, 0.0, 0.0, 0.0, 0.0, 0.0, 0.0, 0.0, 0.0, 1.0, 0.5, 0.75, 0.5, 0.75, 0.5, 1.0, 0.5, 0.75, 0.49, 0.99, 0.25, 0.75, 0.01, 0.51, 0.25, 0.0, 0.0, 0.0, 0.0, 0.0, 0.0, 0.0, 0.0, 0.75, 0.01, 0.51, 0.25, 0.51, 0.25, 0.75, 0.01, 1.0, 0.5, 0.75, 0.5, 0.75, 0.5, 1.0, 0.5, 0.25, 0.5, 0.01, 0.25, 0.25, 0.49, 0.0, 0.5])
me_cylinder_005.materials.append(mat_material_001)
me_cylinder_005.update()

# ---- objects
ob_light = bpy.data.objects.new('Light', light_light)
ob_camera = bpy.data.objects.new('Camera', cam_camera)
ob_cylinder = bpy.data.objects.new('Cylinder', me_cylinder)
ob_cylinder_002 = bpy.data.objects.new('Cylinder.002', me_cylinder_002)
ob_cylinder_001 = bpy.data.objects.new('Cylinder.001', me_cylinder_003)
ob_cylinder_003 = bpy.data.objects.new('Cylinder.003', me_cylinder_004)
ob_cylinder_004 = bpy.data.objects.new('Cylinder.004', me_cylinder_005)

# ---- transforms, parenting, visibility, modifiers, constraints
ob_light.location = (4.076, 1.005, 5.904)
ob_light.rotation_euler = (0.6503, 0.05522, 1.866)
ob_light.lock_rotations_4d = False
ob_light.empty_display_type = 'ARROWS'
ob_light.color = (0.0, 0.0, 0.0, 0.0)
ob_light.lineart.crease_threshold = 0.0
ob_camera.location = (5.483, 5.205, 6.756)
ob_camera.rotation_euler = (1.257, -0.0, -3.927)
ob_camera.delta_location = (0.0, 0.0, -1.73)
ob_camera.lock_rotations_4d = False
ob_camera.empty_display_type = 'ARROWS'
ob_camera.color = (0.0, 0.0, 0.0, 0.0)
ob_camera.display_type = 'WIRE'
ob_camera.lineart.crease_threshold = 0.0
ob_cylinder.location = (0.0, 0.0, 0.0)
ob_cylinder.rotation_euler = (0.0, -0.0, 0.7854)
_m = ob_cylinder.modifiers.new('Mirror', 'MIRROR')
_m.use_axis = (False, False, False)
_m.use_bisect_axis = (True, True, False)
_m.use_bisect_flip_axis = (True, True, False)
ob_cylinder_002.location = (0.0, 0.0, 1.0)
ob_cylinder_002.rotation_euler = (1.49e-08, 1.49e-08, 0.7854)
ob_cylinder_001.location = (0.0, 0.0, 0.0)
ob_cylinder_001.rotation_euler = (-3.142, 6.182e-08, -0.7854)
_m = ob_cylinder_001.modifiers.new('Mirror', 'MIRROR')
_m.use_axis = (False, False, False)
_m.use_bisect_axis = (True, True, False)
_m.use_bisect_flip_axis = (True, True, False)
ob_cylinder_003.location = (0.0, 0.0, -1.0)
ob_cylinder_003.rotation_euler = (-3.219, 0.003145, -3.395)
_m = ob_cylinder_003.modifiers.new('Mirror', 'MIRROR')
_m.use_axis = (False, False, False)
_m.use_bisect_axis = (True, True, False)
_m.use_bisect_flip_axis = (True, True, False)
_m.mirror_object = ob_cylinder_001
ob_cylinder_004.location = (0.0, 0.0, 0.0)
ob_cylinder_004.rotation_euler = (0.0, -0.0, 0.7854)
_m = ob_cylinder_004.modifiers.new('Mirror', 'MIRROR')
_m.use_axis = (False, False, False)
_m.use_bisect_axis = (True, True, False)
_m.use_bisect_flip_axis = (True, True, False)

# ---- collection membership
col_collection.objects.link(ob_light)
col_collection.objects.link(ob_camera)
col_collection.objects.link(ob_cylinder)
col_collection.objects.link(ob_cylinder_002)
col_collection.objects.link(ob_cylinder_001)
col_collection.objects.link(ob_cylinder_003)
col_collection.objects.link(ob_cylinder_004)

# ---- scene / render settings (as saved in the file)
scene.camera = ob_camera
scene.frame_start = 1; scene.frame_end = 120; scene.frame_set(56)
scene.render.engine = 'BLENDER_EEVEE_NEXT'
scene.render.image_settings.file_format = 'FFMPEG'
scene.render.image_settings.color_mode = 'RGB'
scene.render.fps = 30
bpy.context.view_layer.update()
